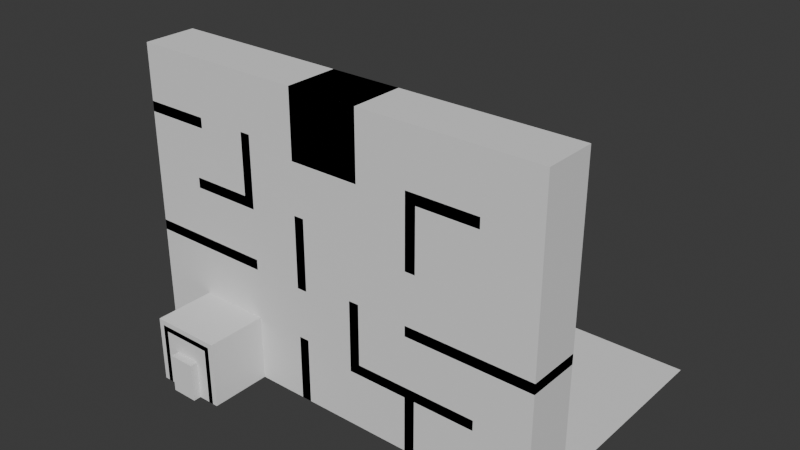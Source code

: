# Source: Labyrinth.blend  (saved by Blender 5.1.30; exported with 4.5.12 LTS)
import bpy
from mathutils import Matrix  # noqa: F401  (used for matrix-valued properties, if any)

bpy.ops.wm.read_factory_settings(use_empty=True)
scene = bpy.context.scene
scene.name = 'Scene'

# ---- collections
col_collection = bpy.data.collections.new('Collection'); scene.collection.children.link(col_collection)

# ---- world
world_world = bpy.data.worlds.new('World'); scene.world = world_world
world_world.use_nodes = True; world_world.node_tree.nodes.clear()
_N = world_world.node_tree.nodes; _L = world_world.node_tree.links
n0 = _N.new('ShaderNodeOutputWorld'); n0.name = 'World Output'; n0.location = (200, 100)
n1 = _N.new('ShaderNodeBackground'); n1.name = 'Background'; n1.location = (-200, 100)
n1.inputs[0].default_value = (0.05088, 0.05088, 0.05088, 1.0)
_L.new(n1.outputs[0], n0.inputs[0])
n0.is_active_output = True
world_world.color = (0.05088, 0.05088, 0.05088)
world_world.sun_shadow_jitter_overblur = 0.0

# ---- meshes
me_labyrinth = bpy.data.meshes.new('Labyrinth')
me_labyrinth.from_pydata([(-16.0, -14.33, 0.0), (-16.0, -21.33, 0.0), (-16.0, -21.33, 8.0), (-24.0, -14.33, 0.0), (-24.0, -14.33, 8.0), (-24.0, -21.33, 0.0), (-24.0, -21.33, 8.0), (-16.0, -21.33, 16.0), (-24.0, -21.33, 16.0), (-24.0, -14.33, 16.0), (-8.0, -21.33, 8.0), (-8.0, -21.33, 16.0), (6.951e-06, -21.33, 8.0), (6.951e-06, -21.33, 16.0), (-8.0, -21.33, 0.0), (-8.0, -14.33, 0.0), (4.345e-06, -14.33, 0.0), (6.951e-06, -21.33, 0.0), (8.0, -21.33, 8.0), (8.0, -21.33, 16.0), (-8.0, -21.33, 24.0), (6.951e-06, -21.33, 24.0), (8.0, -14.33, 0.0), (8.0, -21.33, 0.0), (8.0, -21.33, 24.0), (16.0, -21.33, 32.0), (-8.0, -21.33, 32.0), (6.951e-06, -21.33, 32.0), (-16.0, -21.33, 24.0), (8.0, -21.33, 32.0), (16.0, -21.33, 24.0), (16.0, -21.33, 16.0), (-8.0, -14.33, 40.0), (-8.0, -21.33, 40.0), (6.951e-06, -21.33, 40.0), (4.345e-06, -14.33, 40.0), (-24.0, -21.33, 24.0), (-24.0, -14.33, 24.0), (-16.0, -21.33, 32.0), (-16.0, -21.33, 40.0), (-16.0, -14.33, 40.0), (8.0, -14.33, 40.0), (8.0, -21.33, 40.0), (-24.0, -14.33, 32.0), (-24.0, -21.33, 32.0), (-24.0, -21.33, 40.0), (-24.0, -14.33, 40.0), (32.0, -21.33, 16.67), (24.0, -21.33, 24.0), (24.0, -21.33, 16.0), (16.0, -21.33, 8.0), (24.0, -21.33, 32.0), (32.0, -14.33, 16.67), (16.0, -21.33, 40.0), (16.0, -14.33, 40.0), (24.0, -14.33, 40.0), (24.0, -21.33, 40.0), (24.0, -21.33, 8.0), (16.0, -21.33, 0.0), (16.0, -14.33, 0.0), (24.0, -21.33, 0.0), (24.0, -14.33, 0.0), (-16.67, -14.33, 0.0), (-15.33, -14.33, 0.0), (-16.67, -14.33, 8.667), (-15.33, -14.33, 7.333), (-16.67, -21.33, 0.0), (-15.33, -21.33, 0.0), (-15.33, -21.33, 7.333), (-16.67, -21.33, 8.667), (-16.0, -14.33, 15.33), (-16.0, -14.33, 16.67), (-16.0, -21.33, 15.33), (-16.0, -21.33, 16.67), (-24.0, -21.33, 16.67), (-24.0, -21.33, 15.33), (-24.0, -14.33, 16.67), (-24.0, -14.33, 15.33), (-7.333, -14.33, 8.667), (-7.333, -14.33, 7.333), (-7.333, -21.33, 8.667), (-7.333, -21.33, 7.333), (-7.333, -14.33, 16.67), (-7.333, -14.33, 15.33), (-7.333, -21.33, 16.67), (-7.333, -21.33, 15.33), (-0.6667, -14.33, 8.667), (0.6667, -14.33, 8.667), (-0.6667, -21.33, 8.667), (0.6667, -21.33, 8.667), (0.6667, -14.33, 15.33), (-0.6667, -14.33, 15.33), (0.6667, -21.33, 15.33), (-0.6667, -21.33, 15.33), (-0.6667, -14.33, 0.0), (0.6667, -14.33, 0.0), (-0.6667, -21.33, 0.0), (0.6667, -21.33, 0.0), (8.667, -21.33, 8.667), (7.333, -21.33, 7.333), (8.667, -14.33, 8.667), (7.333, -14.33, 7.333), (8.667, -14.33, 16.67), (7.333, -14.33, 16.67), (8.667, -21.33, 16.67), (7.333, -21.33, 16.67), (-7.333, -14.33, 23.33), (-8.667, -14.33, 24.67), (-7.333, -21.33, 23.33), (-8.667, -21.33, 24.67), (-0.6667, -21.33, 24.67), (0.6667, -21.33, 24.67), (-0.6667, -14.33, 24.67), (0.6667, -14.33, 24.67), (16.67, -14.33, 0.0), (15.33, -14.33, 0.0), (16.67, -21.33, 0.0), (15.33, -21.33, 0.0), (-7.333, -14.33, 32.67), (-8.667, -14.33, 32.67), (-7.333, -21.33, 32.67), (-8.667, -21.33, 32.67), (-0.6667, -21.33, 31.33), (-0.6667, -14.33, 31.33), (-16.67, -21.33, 23.33), (-16.67, -21.33, 24.67), (-16.67, -14.33, 23.33), (-16.67, -14.33, 24.67), (8.667, -21.33, 31.33), (-0.6667, -21.33, 40.0), (8.667, -14.33, 31.33), (-0.6667, -14.33, 40.0), (15.33, -14.33, 15.33), (15.33, -14.33, 16.67), (15.33, -21.33, 15.33), (15.33, -21.33, 16.67), (-15.33, -21.33, 31.33), (-15.33, -21.33, 32.67), (-15.33, -14.33, 31.33), (-15.33, -14.33, 32.67), (8.667, -14.33, 40.0), (8.667, -21.33, 40.0), (-24.0, -14.33, 32.67), (-24.0, -14.33, 31.33), (-24.0, -21.33, 32.67), (-24.0, -21.33, 31.33), (24.0, -14.33, 16.67), (24.0, -14.33, 15.33), (24.0, -21.33, 16.67), (24.0, -21.33, 15.33), (16.0, -14.33, 8.667), (15.33, -21.33, 7.333), (16.0, -21.33, 8.667), (-16.0, 13.33, 0.0), (-24.0, 13.33, 0.0), (-8.0, 13.33, 0.0), (-4.345e-06, 13.33, 0.0), (8.0, 13.33, 0.0), (16.0, 13.33, 0.0), (24.0, 13.33, 0.0), (15.33, -14.33, 7.333), (32.0, -14.33, 32.0), (32.0, -21.33, 32.0), (32.0, -21.33, 24.0), (32.0, -14.33, 24.0), (32.0, -14.33, 16.0), (32.0, -21.33, 16.0), (32.0, -14.33, 40.0), (32.0, -21.33, 40.0), (32.0, -14.33, 15.33), (32.0, -21.33, 15.33), (15.33, -14.33, 23.33), (16.67, -14.33, 23.33), (15.33, -14.33, 32.67), (16.67, -14.33, 31.33), (15.33, -21.33, 23.33), (16.67, -21.33, 23.33), (16.67, -21.33, 31.33), (15.33, -21.33, 32.67), (24.67, -14.33, 32.67), (24.67, -14.33, 31.33), (24.67, -21.33, 32.67), (24.67, -21.33, 31.33), (32.0, -21.33, 8.0), (32.0, -14.33, 8.0), (32.0, -21.33, 0.0), (32.0, -14.33, 0.0), (16.67, -21.33, 7.333), (32.0, 13.33, 0.0), (16.67, -14.33, 7.333), (24.67, -21.33, 8.667), (24.67, -14.33, 8.667), (24.67, -21.33, 7.333), (24.67, -14.33, 7.333), (-13.75, -29.33, 5.0), (-13.75, -29.33, -4.172e-07), (-10.25, -29.33, 5.0), (-10.25, -29.33, -4.172e-07), (-16.0, -29.33, 8.0), (-16.0, -29.33, 0.0), (-8.0, -29.33, 8.0), (-8.0, -29.33, 0.0), (-13.75, -30.33, 5.0), (-13.75, -30.33, -4.172e-07), (-10.25, -30.33, 5.0), (-10.25, -30.33, -4.172e-07), (-16.67, -29.33, 8.667), (-16.67, -29.33, 8.803e-07), (-15.33, -29.33, 7.333), (-15.33, -29.33, 8.803e-07), (-7.333, -29.33, 7.333), (-7.333, -29.33, 8.667), (-8.667, -21.33, 7.333), (-8.667, -21.33, 8.667), (-8.667, -14.33, 8.667), (-8.667, -14.33, 7.333), (-8.667, -29.33, 7.333), (-8.667, -29.33, 8.667), (-8.667, -21.33, -4.768e-07), (-7.333, -21.33, -4.768e-07), (-8.667, -29.33, 4.768e-07), (-7.333, -29.33, 4.768e-07)], [], [(1, 5, 6, 2), (5, 3, 4, 6), (1, 0, 3, 5), (4, 9, 8, 6), (7, 11, 10, 2), (19, 13, 21, 24), (6, 8, 7, 2), (11, 13, 12, 10), (2, 10, 200, 198), (14, 17, 16, 15), (16, 17, 23, 22), (10, 12, 17, 14), (18, 23, 17, 12), (15, 0, 1, 14), (12, 13, 19, 18), (13, 11, 20, 21), (21, 20, 26, 27), (20, 11, 7, 28), (24, 21, 27, 29), (54, 55, 56, 53), (25, 29, 42, 53), (19, 24, 30, 31), (42, 41, 54, 53), (32, 35, 34, 33), (44, 43, 46, 45), (27, 26, 33, 34), (8, 9, 37, 36), (28, 7, 8, 36), (33, 26, 38, 39), (32, 33, 39, 40), (38, 44, 45, 39), (39, 45, 46, 40), (34, 35, 41, 42), (27, 34, 42, 29), (36, 37, 43, 44), (28, 36, 44, 38), (38, 26, 20, 28), (149, 147, 169, 170), (31, 30, 48, 49), (51, 56, 168, 162), (30, 24, 29, 25), (48, 30, 25, 51), (56, 55, 167, 168), (57, 60, 58, 50), (19, 31, 50, 18), (53, 56, 51, 25), (57, 49, 166, 183), (31, 49, 57, 50), (58, 60, 61, 59), (58, 23, 18, 50), (59, 22, 23, 58), (66, 62, 63, 67), (62, 64, 65, 63), (69, 66, 207, 206), (78, 80, 81, 79), (73, 74, 75, 72), (74, 76, 77, 75), (76, 71, 70, 77), (82, 84, 85, 83), (213, 69, 206, 217), (84, 73, 72, 85), (214, 78, 79, 215), (71, 82, 83, 70), (86, 88, 89, 87), (90, 92, 93, 91), (96, 94, 95, 97), (87, 95, 94, 86), (88, 96, 97, 89), (102, 100, 101, 103), (104, 102, 103, 105), (98, 104, 105, 99), (112, 110, 111, 113), (92, 111, 110, 93), (91, 112, 113, 90), (114, 116, 117, 115), (120, 118, 119, 121), (108, 120, 121, 109), (118, 106, 107, 119), (126, 124, 125, 127), (109, 125, 124, 108), (106, 126, 127, 107), (132, 134, 135, 133), (136, 138, 139, 137), (141, 140, 131, 129), (144, 142, 143, 145), (146, 148, 47, 52), (147, 132, 133, 146), (134, 149, 148, 135), (151, 160, 150, 152), (140, 130, 123, 131), (129, 131, 123, 122), (137, 144, 145, 136), (142, 139, 138, 143), (160, 101, 100, 150), (99, 151, 152, 98), (67, 63, 65, 68), (66, 69, 64, 62), (76, 74, 73, 71), (77, 70, 72, 75), (212, 68, 65, 215), (213, 214, 64, 69), (82, 71, 73, 84), (83, 85, 72, 70), (87, 89, 97, 95), (86, 94, 96, 88), (104, 98, 100, 102), (105, 103, 101, 99), (92, 90, 113, 111), (93, 110, 112, 91), (107, 109, 121, 119), (106, 118, 120, 108), (109, 107, 127, 125), (108, 124, 126, 106), (123, 130, 128, 122), (143, 138, 136, 145), (142, 144, 137, 139), (128, 130, 140, 141), (128, 141, 129, 122), (134, 132, 147, 149), (135, 148, 146, 133), (99, 101, 160, 151), (98, 152, 150, 100), (59, 158, 157, 22), (15, 155, 153, 0), (22, 157, 156, 16), (16, 156, 155, 15), (0, 153, 154, 3), (61, 159, 158, 59), (187, 152, 151), (187, 189, 193, 192), (160, 150, 189), (165, 166, 163, 164), (161, 162, 168, 167), (164, 163, 162, 161), (147, 146, 52, 169), (48, 51, 162, 163), (49, 48, 163, 166), (52, 47, 170, 169), (148, 149, 170, 47), (175, 171, 172, 176), (171, 173, 174, 172), (178, 175, 176, 177), (179, 181, 182, 180), (177, 182, 181, 178), (173, 179, 180, 174), (176, 172, 174, 177), (175, 178, 173, 171), (182, 177, 174, 180), (181, 179, 173, 178), (166, 165, 184, 183), (184, 186, 185, 183), (60, 57, 183, 185), (61, 60, 185, 186), (61, 186, 188, 159), (115, 160, 189, 114), (114, 189, 187, 116), (116, 187, 151, 117), (117, 151, 160, 115), (193, 191, 190, 192), (189, 150, 191, 193), (152, 187, 192, 190), (150, 152, 190, 191), (196, 197, 205, 204), (10, 14, 201, 200), (1, 2, 198, 199), (194, 195, 199, 198), (196, 194, 198, 200), (197, 196, 200, 201), (1, 195, 197, 14), (199, 195, 1), (197, 201, 14), (205, 203, 202, 204), (195, 194, 202, 203), (197, 195, 203, 205), (194, 196, 204, 202), (206, 207, 209, 208), (216, 210, 211, 217), (66, 67, 209, 207), (216, 212, 218, 220), (67, 68, 208, 209), (81, 80, 211, 210), (68, 212, 216, 208), (208, 216, 217, 206), (80, 78, 214, 213), (81, 212, 215, 79), (64, 214, 215, 65), (80, 213, 217, 211), (218, 219, 221, 220), (212, 81, 219, 218), (81, 210, 221, 219), (210, 216, 220, 221)])
_uv = me_labyrinth.uv_layers.new(name='UVMap')
_uv.uv.foreach_set('vector', [0.375, 0.25, 0.375, 0.5, 0.625, 0.5, 0.625, 0.25, 0.375, 0.5, 0.375, 0.75, 0.625, 0.75, 0.625, 0.5, 0.125, 0.5, 0.125, 0.75, 0.375, 0.75, 0.375, 0.5, 0.625, 0.75, 0.625, 0.75, 0.625, 0.5, 0.625, 0.5, 0.625, 0.25, 0.625, 0.25, 0.625, 0.25, 0.625, 0.25, 0.625, 0.25, 0.625, 0.25, 0.625, 0.25, 0.625, 0.25, 0.625, 0.5, 0.625, 0.5, 0.625, 0.25, 0.625, 0.25, 0.625, 0.25, 0.625, 0.25, 0.625, 0.25, 0.625, 0.25, 0.625, 0.25, 0.625, 0.25, 0.625, 0.25, 0.625, 0.25, 0.625, 0.25, 0.625, 0.25, 0.625, 0.0, 0.625, 0.0, 0.625, 0.0, 0.625, 0.25, 0.625, 0.25, 0.625, 0.0, 0.625, 0.25, 0.625, 0.25, 0.625, 0.25, 0.625, 0.25, 0.625, 0.25, 0.625, 0.25, 0.625, 0.25, 0.625, 0.25, 0.625, 0.0, 0.625, 0.0, 0.625, 0.25, 0.625, 0.25, 0.625, 0.25, 0.625, 0.25, 0.625, 0.25, 0.625, 0.25, 0.875, 0.5, 0.875, 0.5, 0.875, 0.5, 0.875, 0.5, 0.875, 0.5, 0.875, 0.5, 0.875, 0.5, 0.875, 0.5, 0.875, 0.5, 0.875, 0.5, 0.875, 0.5, 0.875, 0.5, 0.625, 0.25, 0.625, 0.25, 0.625, 0.25, 0.625, 0.25, 0.625, 0.0, 0.625, 0.0, 0.625, 0.25, 0.625, 0.25, 0.625, 0.25, 0.625, 0.25, 0.625, 0.25, 0.625, 0.25, 0.625, 0.25, 0.625, 0.25, 0.625, 0.25, 0.625, 0.25, 0.625, 0.25, 0.625, 0.0, 0.625, 0.0, 0.625, 0.25, 0.875, 0.75, 0.875, 0.75, 0.875, 0.5, 0.875, 0.5, 0.875, 0.5, 0.875, 0.75, 0.875, 0.75, 0.875, 0.5, 0.875, 0.5, 0.875, 0.5, 0.875, 0.5, 0.875, 0.5, 0.875, 0.5, 0.875, 0.75, 0.875, 0.75, 0.875, 0.5, 0.875, 0.5, 0.875, 0.5, 0.875, 0.5, 0.875, 0.5, 0.875, 0.5, 0.875, 0.5, 0.875, 0.5, 0.875, 0.5, 0.875, 0.75, 0.875, 0.5, 0.875, 0.5, 0.875, 0.75, 0.875, 0.5, 0.875, 0.5, 0.875, 0.5, 0.875, 0.5, 0.875, 0.5, 0.875, 0.5, 0.875, 0.75, 0.875, 0.75, 0.875, 0.5, 0.875, 0.75, 0.875, 0.75, 0.875, 0.5, 0.875, 0.5, 0.875, 0.5, 0.875, 0.5, 0.875, 0.5, 0.875, 0.5, 0.875, 0.75, 0.875, 0.75, 0.875, 0.5, 0.875, 0.5, 0.875, 0.5, 0.875, 0.5, 0.875, 0.5, 0.875, 0.5, 0.875, 0.5, 0.875, 0.5, 0.875, 0.5, 0.625, 0.25, 0.625, 0.0, 0.625, 0.0, 0.625, 0.25, 0.625, 0.25, 0.625, 0.25, 0.625, 0.25, 0.625, 0.25, 0.625, 0.25, 0.625, 0.25, 0.625, 0.25, 0.625, 0.25, 0.625, 0.25, 0.625, 0.25, 0.625, 0.25, 0.625, 0.25, 0.625, 0.25, 0.625, 0.25, 0.625, 0.25, 0.625, 0.25, 0.625, 0.25, 0.625, 0.0, 0.625, 0.0, 0.625, 0.25, 0.625, 0.25, 0.625, 0.25, 0.625, 0.25, 0.625, 0.25, 0.625, 0.25, 0.625, 0.25, 0.625, 0.25, 0.625, 0.25, 0.625, 0.25, 0.625, 0.25, 0.625, 0.25, 0.625, 0.25, 0.625, 0.25, 0.625, 0.25, 0.625, 0.25, 0.625, 0.25, 0.625, 0.25, 0.625, 0.25, 0.625, 0.25, 0.625, 0.25, 0.625, 0.25, 0.625, 0.25, 0.625, 0.0, 0.625, 0.0, 0.625, 0.25, 0.625, 0.25, 0.625, 0.25, 0.625, 0.25, 0.625, 0.0, 0.625, 0.0, 0.625, 0.25, 0.625, 0.25, 0.375, 0.25, 0.375, 0.0, 0.375, 0.0, 0.375, 0.25, 0.375, 0.0, 0.625, 0.0, 0.625, 0.0, 0.375, 0.0, 0.625, 0.25, 0.375, 0.25, 0.375, 0.25, 0.625, 0.25, 0.625, 0.0, 0.625, 0.25, 0.625, 0.25, 0.625, 0.0, 0.875, 0.5, 0.625, 0.5, 0.625, 0.5, 0.875, 0.5, 0.625, 0.5, 0.625, 0.75, 0.625, 0.75, 0.625, 0.5, 0.625, 0.75, 0.875, 0.75, 0.875, 0.75, 0.625, 0.75, 0.875, 0.75, 0.875, 0.5, 0.875, 0.5, 0.875, 0.75, 0.625, 0.25, 0.625, 0.25, 0.625, 0.25, 0.625, 0.25, 0.875, 0.5, 0.875, 0.5, 0.875, 0.5, 0.875, 0.5, 0.625, 0.0, 0.625, 0.0, 0.625, 0.0, 0.625, 0.0, 0.875, 0.75, 0.875, 0.75, 0.875, 0.75, 0.875, 0.75, 0.625, 0.0, 0.625, 0.25, 0.625, 0.25, 0.625, 0.0, 0.875, 0.75, 0.875, 0.5, 0.875, 0.5, 0.875, 0.75, 0.625, 0.25, 0.625, 0.0, 0.625, 0.0, 0.625, 0.25, 0.625, 0.0, 0.625, 0.0, 0.625, 0.0, 0.625, 0.0, 0.625, 0.25, 0.625, 0.25, 0.625, 0.25, 0.625, 0.25, 0.625, 0.0, 0.625, 0.0, 0.625, 0.0, 0.625, 0.0, 0.625, 0.25, 0.625, 0.0, 0.625, 0.0, 0.625, 0.25, 0.625, 0.25, 0.625, 0.25, 0.625, 0.25, 0.625, 0.25, 0.875, 0.75, 0.875, 0.5, 0.875, 0.5, 0.875, 0.75, 0.875, 0.5, 0.875, 0.5, 0.875, 0.5, 0.875, 0.5, 0.875, 0.75, 0.875, 0.75, 0.875, 0.75, 0.875, 0.75, 0.625, 0.0, 0.625, 0.25, 0.625, 0.25, 0.625, 0.0, 0.875, 0.5, 0.875, 0.75, 0.875, 0.75, 0.875, 0.5, 0.875, 0.5, 0.875, 0.5, 0.875, 0.5, 0.875, 0.5, 0.875, 0.75, 0.875, 0.75, 0.875, 0.75, 0.875, 0.75, 0.875, 0.75, 0.875, 0.5, 0.875, 0.5, 0.875, 0.75, 0.875, 0.5, 0.875, 0.5, 0.875, 0.5, 0.875, 0.5, 0.875, 0.75, 0.875, 0.75, 0.875, 0.75, 0.875, 0.75, 0.625, 0.0, 0.625, 0.25, 0.625, 0.25, 0.625, 0.0, 0.0, 0.0, 0.0, 0.0, 0.0, 0.0, 0.0, 0.0, 0.875, 0.5, 0.875, 0.75, 0.875, 0.75, 0.875, 0.5, 0.0, 0.0, 0.0, 0.0, 0.0, 0.0, 0.0, 0.0, 0.625, 0.0, 0.625, 0.25, 0.625, 0.25, 0.625, 0.0, 0.625, 0.0, 0.625, 0.0, 0.625, 0.0, 0.625, 0.0, 0.625, 0.25, 0.625, 0.25, 0.625, 0.25, 0.625, 0.25, 0.625, 0.25, 0.625, 0.0, 0.625, 0.0, 0.625, 0.25, 0.875, 0.75, 0.625, 0.0, 0.625, 0.0, 0.875, 0.75, 0.625, 0.25, 0.625, 0.0, 0.625, 0.0, 0.625, 0.25, 0.0, 0.0, 0.0, 0.0, 0.0, 0.0, 0.0, 0.0, 0.0, 0.0, 0.0, 0.0, 0.0, 0.0, 0.0, 0.0, 0.625, 0.0, 0.625, 0.0, 0.625, 0.0, 0.625, 0.0, 0.625, 0.25, 0.625, 0.25, 0.625, 0.25, 0.625, 0.25, 0.375, 0.25, 0.375, 0.0, 0.625, 0.0, 0.625, 0.25, 0.375, 0.25, 0.625, 0.25, 0.625, 0.0, 0.375, 0.0, 0.625, 0.75, 0.625, 0.5, 0.875, 0.5, 0.875, 0.75, 0.625, 0.75, 0.875, 0.75, 0.875, 0.5, 0.625, 0.5, 0.625, 0.25, 0.625, 0.25, 0.625, 0.0, 0.625, 0.0, 0.625, 0.25, 0.625, 0.0, 0.625, 0.0, 0.625, 0.25, 0.875, 0.75, 0.875, 0.75, 0.875, 0.5, 0.875, 0.5, 0.875, 0.75, 0.875, 0.5, 0.875, 0.5, 0.875, 0.75, 0.625, 0.0, 0.625, 0.25, 0.625, 0.25, 0.625, 0.0, 0.625, 0.0, 0.625, 0.0, 0.625, 0.25, 0.625, 0.25, 0.625, 0.25, 0.625, 0.25, 0.625, 0.0, 0.625, 0.0, 0.625, 0.25, 0.625, 0.0, 0.625, 0.0, 0.625, 0.25, 0.875, 0.5, 0.875, 0.75, 0.875, 0.75, 0.875, 0.5, 0.875, 0.5, 0.875, 0.5, 0.875, 0.75, 0.875, 0.75, 0.875, 0.75, 0.875, 0.5, 0.875, 0.5, 0.875, 0.75, 0.875, 0.75, 0.875, 0.75, 0.875, 0.5, 0.875, 0.5, 0.875, 0.5, 0.875, 0.75, 0.875, 0.75, 0.875, 0.5, 0.875, 0.5, 0.875, 0.5, 0.875, 0.75, 0.875, 0.75, 0.625, 0.0, 0.625, 0.0, 0.625, 0.25, 0.625, 0.25, 0.0, 0.0, 0.0, 0.0, 0.0, 0.0, 0.0, 0.0, 0.0, 0.0, 0.0, 0.0, 0.0, 0.0, 0.0, 0.0, 0.875, 0.5, 0.875, 0.75, 0.875, 0.75, 0.875, 0.5, 0.875, 0.5, 0.875, 0.5, 0.625, 0.25, 0.625, 0.25, 0.625, 0.25, 0.625, 0.0, 0.625, 0.0, 0.625, 0.25, 0.625, 0.25, 0.625, 0.25, 0.625, 0.0, 0.625, 0.0, 0.625, 0.25, 0.625, 0.0, 0.625, 0.0, 0.625, 0.25, 0.625, 0.25, 0.625, 0.25, 0.625, 0.0, 0.625, 0.0, 0.625, 0.0, 0.625, 0.0, 0.625, 0.0, 0.625, 0.0, 0.625, 0.0, 0.625, 0.0, 0.625, 0.0, 0.625, 0.0, 0.625, 0.0, 0.625, 0.0, 0.625, 0.0, 0.625, 0.0, 0.625, 0.0, 0.625, 0.0, 0.625, 0.0, 0.625, 0.0, 0.125, 0.75, 0.125, 0.75, 0.375, 0.75, 0.375, 0.75, 0.625, 0.0, 0.625, 0.0, 0.625, 0.0, 0.625, 0.0, 0.625, 0.25, 0.625, 0.25, 0.625, 0.25, 0.625, 0.25, 0.625, 0.0, 0.625, 0.0, 0.625, 0.25, 0.625, 0.0, 0.625, 0.0, 0.625, 0.0, 0.625, 0.0, 0.625, 0.25, 0.625, 0.25, 0.625, 0.0, 0.625, 0.0, 0.625, 0.25, 0.625, 0.25, 0.625, 0.0, 0.625, 0.0, 0.625, 0.25, 0.625, 0.25, 0.625, 0.0, 0.625, 0.0, 0.625, 0.0, 0.625, 0.0, 0.625, 0.0, 0.625, 0.25, 0.625, 0.25, 0.625, 0.25, 0.625, 0.25, 0.625, 0.25, 0.625, 0.25, 0.625, 0.25, 0.625, 0.25, 0.625, 0.0, 0.625, 0.25, 0.625, 0.25, 0.625, 0.0, 0.625, 0.25, 0.625, 0.25, 0.625, 0.25, 0.625, 0.25, 0.375, 0.25, 0.375, 0.0, 0.375, 0.0, 0.375, 0.25, 0.375, 0.0, 0.625, 0.0, 0.625, 0.0, 0.375, 0.0, 0.625, 0.25, 0.375, 0.25, 0.375, 0.25, 0.625, 0.25, 0.625, 0.0, 0.625, 0.25, 0.625, 0.25, 0.625, 0.0, 0.625, 0.25, 0.625, 0.25, 0.625, 0.25, 0.625, 0.25, 0.625, 0.0, 0.625, 0.0, 0.625, 0.0, 0.625, 0.0, 0.375, 0.25, 0.375, 0.0, 0.625, 0.0, 0.625, 0.25, 0.375, 0.25, 0.625, 0.25, 0.625, 0.0, 0.375, 0.0, 0.625, 0.25, 0.625, 0.25, 0.625, 0.0, 0.625, 0.0, 0.625, 0.25, 0.625, 0.0, 0.625, 0.0, 0.625, 0.25, 0.625, 0.25, 0.625, 0.0, 0.625, 0.0, 0.625, 0.25, 0.625, 0.0, 0.625, 0.0, 0.625, 0.25, 0.625, 0.25, 0.625, 0.25, 0.625, 0.25, 0.625, 0.25, 0.625, 0.25, 0.625, 0.0, 0.625, 0.25, 0.625, 0.25, 0.625, 0.0, 0.625, 0.0, 0.625, 0.0, 0.625, 0.0, 0.625, 0.0, 0.625, 0.0, 0.625, 0.0, 0.625, 0.0, 0.625, 0.0, 0.625, 0.0, 0.625, 0.0, 0.625, 0.25, 0.625, 0.25, 0.625, 0.25, 0.625, 0.25, 0.625, 0.25, 0.625, 0.25, 0.625, 0.25, 0.625, 0.25, 0.625, 0.0, 0.625, 0.0, 0.625, 0.0, 0.625, 0.0, 0.625, 0.25, 0.625, 0.25, 0.625, 0.0, 0.625, 0.0, 0.625, 0.0, 0.625, 0.0, 0.625, 0.25, 0.625, 0.25, 0.625, 0.25, 0.625, 0.25, 0.625, 0.0, 0.625, 0.25, 0.625, 0.25, 0.625, 0.0, 0.625, 0.25, 0.625, 0.25, 0.625, 0.25, 0.625, 0.25, 0.625, 0.25, 0.625, 0.25, 0.625, 0.25, 0.625, 0.25, 0.375, 0.25, 0.625, 0.25, 0.625, 0.25, 0.375, 0.25, 0.625, 0.25, 0.625, 0.25, 0.625, 0.25, 0.625, 0.25, 0.625, 0.25, 0.625, 0.25, 0.625, 0.25, 0.625, 0.25, 0.625, 0.25, 0.625, 0.25, 0.625, 0.25, 0.625, 0.25, 0.625, 0.25, 0.625, 0.25, 0.625, 0.25, 0.625, 0.25, 0.625, 0.25, 0.625, 0.25, 0.625, 0.25, 0.625, 0.25, 0.625, 0.25, 0.625, 0.25, 0.625, 0.25, 0.625, 0.25, 0.625, 0.25, 0.625, 0.25, 0.625, 0.25, 0.625, 0.25, 0.625, 0.25, 0.625, 0.25, 0.625, 0.25, 0.625, 0.25, 0.625, 0.25, 0.625, 0.25, 0.625, 0.25, 0.625, 0.25, 0.625, 0.25, 0.625, 0.25, 0.625, 0.25, 0.375, 0.25, 0.375, 0.25, 0.625, 0.25, 0.625, 0.25, 0.625, 0.25, 0.625, 0.25, 0.625, 0.25, 0.375, 0.25, 0.375, 0.25, 0.375, 0.25, 0.375, 0.25, 0.625, 0.25, 0.625, 0.25, 0.625, 0.25, 0.625, 0.25, 0.375, 0.25, 0.625, 0.25, 0.625, 0.25, 0.375, 0.25, 0.625, 0.25, 0.625, 0.25, 0.625, 0.25, 0.625, 0.25, 0.625, 0.25, 0.625, 0.25, 0.625, 0.25, 0.625, 0.25, 0.625, 0.25, 0.625, 0.25, 0.625, 0.25, 0.625, 0.25, 0.625, 0.25, 0.625, 0.0, 0.625, 0.0, 0.625, 0.25, 0.625, 0.25, 0.625, 0.25, 0.625, 0.0, 0.625, 0.0, 0.625, 0.0, 0.625, 0.0, 0.625, 0.0, 0.625, 0.0, 0.625, 0.25, 0.625, 0.25, 0.625, 0.25, 0.625, 0.25, 0.625, 0.25, 0.625, 0.25, 0.625, 0.25, 0.625, 0.25, 0.625, 0.25, 0.625, 0.25, 0.625, 0.25, 0.625, 0.25, 0.625, 0.25, 0.625, 0.25, 0.625, 0.25, 0.625, 0.25, 0.625, 0.25, 0.625, 0.25, 0.625, 0.25, 0.625, 0.25])
me_labyrinth.update()

# ---- objects
ob_labyrinth = bpy.data.objects.new('Labyrinth', me_labyrinth)

# ---- transforms, parenting, visibility, modifiers, constraints
ob_labyrinth.location = (0.0, 0.0, 0.0)

# ---- collection membership
col_collection.objects.link(ob_labyrinth)

# ---- scene / render settings (as saved in the file)
scene.frame_start = 1; scene.frame_end = 250; scene.frame_set(1)
scene.render.engine = 'BLENDER_EEVEE_NEXT'
scene.render.bake_bias = 0.0
scene.render.bake_samples = 0
scene.cycles.sampling_pattern = 'TABULATED_SOBOL'
scene.eevee.use_volume_custom_range = False
bpy.context.view_layer.update()

# ---- added for rendering (the .blend has no active camera and no usable light): camera, sun
cam_auto = bpy.data.cameras.new('AutoCamera')
cam_auto.lens = 50.0
cam_auto.sensor_width = 36.0
cam_auto.clip_end = 1323.42
ob_auto_camera = bpy.data.objects.new('AutoCamera', cam_auto)
scene.collection.objects.link(ob_auto_camera)
ob_auto_camera.location = (79.4088, -98.9906, 80.3271)
ob_auto_camera.rotation_euler = (1.09748, -7.21219e-08, 0.694738)
scene.camera = ob_auto_camera
light_auto_sun = bpy.data.lights.new('AutoSun', 'SUN')
light_auto_sun.energy = 3.0
light_auto_sun.angle = 0.0523599
ob_auto_sun = bpy.data.objects.new('AutoSun', light_auto_sun)
scene.collection.objects.link(ob_auto_sun)
ob_auto_sun.rotation_euler = (0.872665, 0.174533, 0.523599)
bpy.context.view_layer.update()
